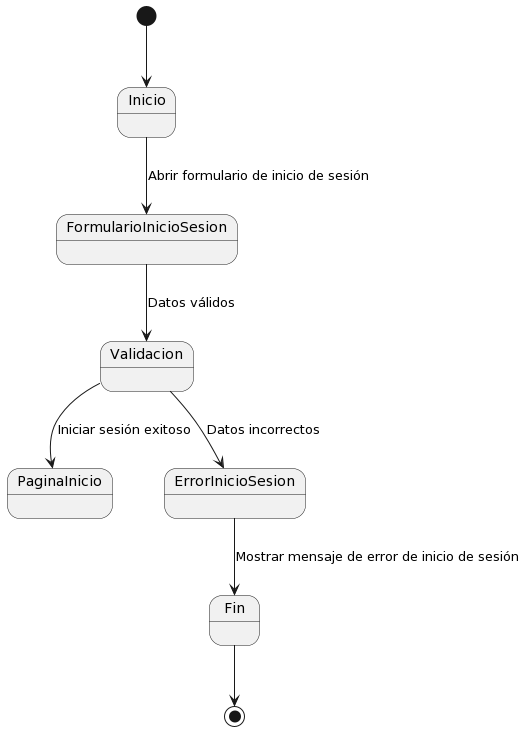

The diagram above was rendered by PlantUML. Its source (embedded in the PNG):
@startuml
[*] --> Inicio

Inicio --> FormularioInicioSesion: Abrir formulario de inicio de sesión
FormularioInicioSesion --> Validacion: Datos válidos
Validacion --> PaginaInicio: Iniciar sesión exitoso
Validacion --> ErrorInicioSesion: Datos incorrectos

ErrorInicioSesion --> Fin: Mostrar mensaje de error de inicio de sesión

Fin --> [*]
@enduml